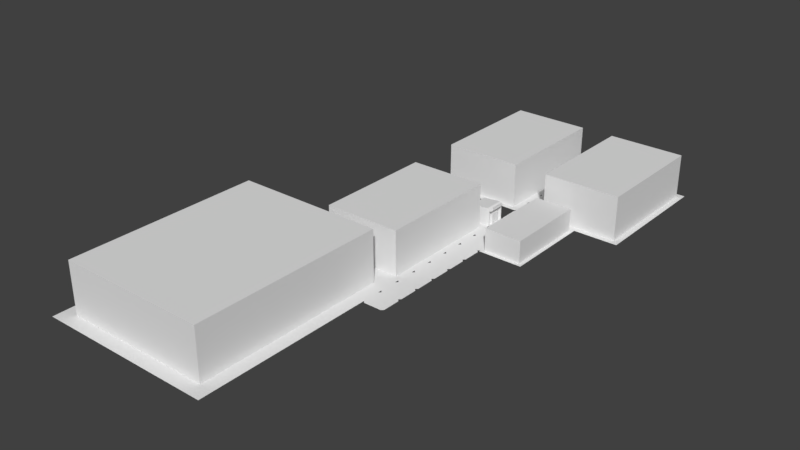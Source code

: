 # Source: SM_VendingMachine.blend  (saved by Blender 2.78.0; exported with 4.5.12 LTS)
import bpy
from mathutils import Matrix  # noqa: F401  (used for matrix-valued properties, if any)

bpy.ops.wm.read_factory_settings(use_empty=True)
scene = bpy.context.scene
scene.name = 'Scene'

# ---- collections
col_collection_1 = bpy.data.collections.new('Collection 1'); scene.collection.children.link(col_collection_1)

# ---- node groups
ng_auto_smooth = bpy.data.node_groups.new('Auto Smooth', 'GeometryNodeTree')
_s = ng_auto_smooth.interface.new_socket(name='Geometry', in_out='OUTPUT', socket_type='NodeSocketGeometry')
_s = ng_auto_smooth.interface.new_socket(name='Geometry', in_out='INPUT', socket_type='NodeSocketGeometry')
_s = ng_auto_smooth.interface.new_socket(name='Angle', in_out='INPUT', socket_type='NodeSocketFloat')
_s.subtype = 'ANGLE'
_s.min_value = 0.0
_s.max_value = 3.142
ng_auto_smooth.is_modifier = True
_N = ng_auto_smooth.nodes; _L = ng_auto_smooth.links
n0 = _N.new('NodeGroupOutput'); n0.name = 'Group Output'; n0.location = (480, -100)
n1 = _N.new('NodeGroupInput'); n1.name = 'Group Input'; n1.location = (-420, -300)
n2 = _N.new('NodeGroupInput'); n2.name = 'Group Input.001'; n2.location = (-60, -100)
n3 = _N.new('GeometryNodeSetShadeSmooth'); n3.name = 'Set Shade Smooth'; n3.location = (120, -100)
n3.domain = 'EDGE'
n4 = _N.new('GeometryNodeSetShadeSmooth'); n4.name = 'Set Shade Smooth.001'; n4.location = (300, -100)
n5 = _N.new('GeometryNodeInputMeshEdgeAngle'); n5.name = 'Edge Angle'; n5.location = (-420, -220)
n6 = _N.new('GeometryNodeInputEdgeSmooth'); n6.name = 'Is Edge Smooth'; n6.location = (-60, -160)
n7 = _N.new('GeometryNodeInputShadeSmooth'); n7.name = 'Is Face Smooth'; n7.location = (-240, -340)
n8 = _N.new('FunctionNodeBooleanMath'); n8.name = 'Boolean Math'; n8.location = (-60, -220)
n9 = _N.new('FunctionNodeCompare'); n9.name = 'Compare'; n9.location = (-240, -180)
n9.operation = 'LESS_EQUAL'
_L.new(n5.outputs[0], n9.inputs[0])
_L.new(n4.outputs[0], n0.inputs[0])
_L.new(n1.outputs[1], n9.inputs[1])
_L.new(n9.outputs[0], n8.inputs[0])
_L.new(n7.outputs[0], n8.inputs[1])
_L.new(n2.outputs[0], n3.inputs[0])
_L.new(n6.outputs[0], n3.inputs[1])
_L.new(n3.outputs[0], n4.inputs[0])
_L.new(n8.outputs[0], n3.inputs[2])
n0.is_active_output = True

# ---- world
world_world = bpy.data.worlds.new('World'); scene.world = world_world
world_world.color = (0.05088, 0.05088, 0.05088)
world_world.use_sun_shadow = False
world_world.sun_shadow_jitter_overblur = 0.0
world_world.cycles.sampling_method = 'MANUAL'

# ---- meshes
me_plane = bpy.data.meshes.new('Plane')
me_plane.from_pydata([(0.0, 0.0, 0.0), (0.5, 0.0, 0.0), (0.0, 0.5, 0.0), (0.5, 0.5, 0.0)], [], [(0, 1, 3, 2)])
me_plane.use_remesh_preserve_volume = False
me_plane.use_remesh_preserve_attributes = False
me_plane.use_mirror_vertex_groups = False
me_plane.update()
me_plane_001 = bpy.data.meshes.new('Plane.001')
me_plane_001.from_pydata([(0.0, 0.0, 0.0), (0.5, 0.0, 0.0), (0.0, 0.5, 0.0), (0.5, 0.5, 0.0), (0.04534, 0.4547, 0.0), (0.04534, 0.04534, 0.0), (0.4547, 0.04534, 0.0), (0.4547, 0.4547, 0.0), (0.04534, 0.4547, 0.348), (0.04534, 0.04534, 0.348), (0.4547, 0.04534, 0.348), (0.4547, 0.4547, 0.348), (0.4547, 0.1522, 0.0), (0.4547, 0.3478, 0.0), (0.4547, 0.4547, 0.232), (0.4547, 0.04534, 0.232), (0.4547, 0.1522, 0.232), (0.4547, 0.3478, 0.232), (0.4994, 0.3479, 0.0001139), (0.4996, 0.3369, 0.1616), (0.4993, 0.1604, 0.224), (0.4995, 0.1604, 0.008178), (0.4993, 0.2771, 0.008274), (0.4992, 0.1605, 0.04129), (0.4995, 0.3365, 0.09496), (0.4995, 0.2774, 0.2238), (0.4995, 0.2768, 0.04129), (0.4995, 0.1519, -0.0002654), (0.4994, 0.2856, -0.0001559), (0.4992, 0.1602, 0.05781), (0.4995, 0.2771, 0.05781), (0.478, 0.1604, 0.008124), (0.4778, 0.2771, 0.008219), (0.4777, 0.1605, 0.04123), (0.478, 0.2768, 0.04124), (0.4991, 0.1521, 0.04973), (0.4993, 0.1523, 0.2321), (0.4995, 0.2966, 0.1616), (0.4995, 0.2963, 0.09483), (0.4961, 0.1602, 0.05781), (0.4962, 0.1604, 0.224), (0.4964, 0.2774, 0.2238), (0.4964, 0.2771, 0.05782), (0.4995, 0.3476, 0.05018), (0.4996, 0.348, 0.2319), (0.4995, 0.2855, 0.2319), (0.4995, 0.2852, 0.04973), (0.4969, 0.3333, 0.09814), (0.497, 0.3337, 0.1584), (0.4969, 0.2998, 0.1584), (0.4969, 0.2995, 0.09804), (0.4969, 0.3365, 0.09496), (0.497, 0.3369, 0.1616), (0.4969, 0.2966, 0.1616), (0.4969, 0.2963, 0.09484), (0.4987, 0.3333, 0.09814), (0.4988, 0.3337, 0.1584), (0.4987, 0.2998, 0.1584), (0.4987, 0.2995, 0.09804), (0.04534, 0.02932, 0.0), (0.4547, 0.02932, 0.0), (0.04534, 0.02932, 0.348), (0.4547, 0.02932, 0.348), (0.4547, 0.02932, 0.232), (0.4547, 0.4711, 0.0), (0.04534, 0.4711, 0.0), (0.4547, 0.4711, 0.348), (0.04534, 0.4711, 0.348), (0.4547, 0.4711, 0.232), (0.4985, 0.4547, 0.232), (0.4985, 0.4547, 0.348), (0.4985, 0.4547, 0.0), (0.4985, 0.04534, 0.348), (0.4985, 0.04534, 0.232), (0.4985, 0.04534, 0.0), (0.4985, 0.02932, 0.348), (0.4985, 0.02932, 0.232), (0.4985, 0.02932, 0.0), (0.4985, 0.4711, 0.232), (0.4985, 0.4711, 0.348), (0.4985, 0.4711, 0.0), (0.04534, 0.4547, 0.3656), (0.04534, 0.04534, 0.3656), (0.4547, 0.04534, 0.4065), (0.4547, 0.4547, 0.4065), (0.04534, 0.02932, 0.3656), (0.4547, 0.02932, 0.4065), (0.4547, 0.4711, 0.4065), (0.04534, 0.4711, 0.3656), (0.5446, 0.4547, 0.3656), (0.5446, 0.4547, 0.348), (0.5446, 0.4711, 0.348), (0.5446, 0.4711, 0.3656), (0.5446, 0.04534, 0.348), (0.5446, 0.02932, 0.348), (0.5446, 0.04534, 0.3656), (0.5446, 0.02932, 0.3656), (0.5309, 0.08806, 0.3665), (0.5309, 0.08806, 0.4204), (0.5309, 0.4127, 0.3665), (0.5309, 0.4127, 0.4204), (0.5414, 0.08806, 0.3665), (0.5414, 0.08806, 0.4204), (0.5414, 0.4127, 0.3665), (0.5414, 0.4127, 0.4204)], [], [(16, 17, 14, 11, 10, 15), (5, 4, 2, 0), (6, 5, 0, 1), (7, 13, 12, 6, 1, 3), (4, 7, 3, 2), (61, 62, 86, 85), (4, 5, 9, 8), (4, 8, 67, 65), (9, 61, 85, 82), (7, 14, 17, 13), (12, 16, 15, 6), (16, 12, 27, 35, 36), (17, 16, 36, 45, 44), (13, 17, 44, 43, 18), (12, 13, 18, 28, 27), (26, 23, 33, 34), (43, 46, 28, 18), (37, 38, 54, 53), (20, 29, 39, 40), (22, 21, 27, 28), (21, 23, 35, 27), (26, 22, 28, 46), (23, 26, 46, 35), (34, 33, 31, 32), (23, 21, 31, 33), (22, 26, 34, 32), (21, 22, 32, 31), (29, 20, 36, 35), (20, 25, 45, 36), (25, 30, 46, 45), (30, 29, 35, 46), (41, 40, 39, 42), (29, 30, 42, 39), (25, 20, 40, 41), (30, 25, 41, 42), (19, 24, 43, 44), (37, 19, 44, 45), (38, 37, 45, 46), (24, 38, 46, 43), (48, 49, 57, 56), (24, 19, 52, 51), (38, 24, 51, 54), (19, 37, 53, 52), (48, 47, 51, 52), (49, 48, 52, 53), (50, 49, 53, 54), (47, 50, 54, 51), (56, 57, 58, 55), (49, 50, 58, 57), (47, 48, 56, 55), (50, 47, 55, 58), (59, 60, 63, 62, 61), (10, 62, 75, 72), (9, 5, 59, 61), (6, 15, 73, 74), (5, 6, 60, 59), (64, 65, 67, 66, 68), (60, 6, 74, 77), (7, 4, 65, 64), (86, 62, 94, 96), (7, 64, 80, 71), (73, 72, 75, 76), (74, 73, 76, 77), (70, 69, 78, 79), (69, 71, 80, 78), (62, 63, 76, 75), (64, 68, 78, 80), (14, 7, 71, 69), (63, 60, 77, 76), (66, 11, 70, 79), (11, 14, 69, 70), (15, 10, 72, 73), (68, 66, 79, 78), (82, 83, 84, 81), (83, 82, 85, 86), (81, 84, 87, 88), (84, 83, 95, 89), (11, 66, 91, 90), (67, 8, 81, 88), (8, 9, 82, 81), (66, 67, 88, 87), (90, 91, 92, 89), (93, 90, 89, 95), (94, 93, 95, 96), (10, 11, 90, 93), (83, 86, 96, 95), (62, 10, 93, 94), (66, 87, 92, 91), (87, 84, 89, 92), (97, 98, 100, 99), (99, 100, 104, 103), (103, 104, 102, 101), (101, 102, 98, 97), (99, 103, 101, 97), (104, 100, 98, 102)])
me_plane_001.polygons.foreach_set('use_smooth', [1, 1, 1, 1, 1, 1, 1, 1, 1, 1, 1, 1, 1, 1, 1, 1, 1, 1, 1, 1, 1, 1, 1, 1, 1, 1, 1, 1, 1, 1, 1, 1, 1, 1, 1, 1, 1, 1, 1, 1, 1, 1, 1, 1, 1, 1, 1, 1, 1, 1, 1, 1, 1, 1, 1, 1, 1, 1, 1, 1, 1, 1, 1, 1, 1, 1, 1, 1, 1, 1, 1, 1, 1, 1, 1, 1, 1, 1, 1, 1, 1, 1, 1, 1, 1, 1, 1, 1, 1, 0, 0, 0, 0, 0, 0])
me_plane_001.use_remesh_preserve_volume = False
me_plane_001.use_remesh_preserve_attributes = False
me_plane_001.use_mirror_vertex_groups = False
me_plane_001.update()
me_plane_002 = bpy.data.meshes.new('Plane.002')
me_plane_002.from_pydata([(0.0, 0.0, 0.0), (0.5, 0.0, 0.0), (0.0, 0.5, 0.0), (0.5, 0.5, 0.0)], [], [(0, 1, 3, 2)])
me_plane_002.use_remesh_preserve_volume = False
me_plane_002.use_remesh_preserve_attributes = False
me_plane_002.use_mirror_vertex_groups = False
me_plane_002.update()
me_plane_003 = bpy.data.meshes.new('Plane.003')
me_plane_003.from_pydata([(-1.0, 0.0, 0.0), (1.0, 0.0, 0.0), (-1.0, 3.0, 0.0), (1.0, 3.0, 0.0), (-0.8676, 2.868, 0.0), (-0.8676, 0.1324, 0.0), (0.8676, 0.1324, 0.0), (0.8676, 2.868, 0.0), (-0.8676, 2.868, 1.0), (-0.8676, 0.1324, 1.0), (0.8676, 0.1324, 1.0), (0.8676, 2.868, 1.0)], [], [(6, 7, 11, 10), (5, 4, 2, 0), (6, 5, 0, 1), (7, 6, 1, 3), (4, 7, 3, 2), (9, 10, 11, 8), (4, 5, 9, 8), (7, 4, 8, 11), (5, 6, 10, 9)])
me_plane_003.use_remesh_preserve_volume = False
me_plane_003.use_remesh_preserve_attributes = False
me_plane_003.use_mirror_vertex_groups = False
me_plane_003.update()
me_plane_005 = bpy.data.meshes.new('Plane.005')
me_plane_005.from_pydata([(-3.0, 0.0, 0.0), (1.0, 0.0, 0.0), (-3.0, 5.0, 0.0), (1.0, 5.0, 0.0), (-2.689, 4.689, 0.0), (-2.689, 0.3107, 0.0), (0.6893, 0.3107, 0.0), (0.6893, 4.689, 0.0), (-2.689, 4.689, 1.158), (-2.689, 0.3107, 1.158), (0.6893, 0.3107, 1.158), (0.6893, 4.689, 1.158)], [], [(6, 7, 11, 10), (5, 4, 2, 0), (6, 5, 0, 1), (7, 6, 1, 3), (4, 7, 3, 2), (11, 8, 9, 10), (4, 5, 9, 8), (7, 4, 8, 11), (5, 6, 10, 9)])
me_plane_005.use_remesh_preserve_volume = False
me_plane_005.use_remesh_preserve_attributes = False
me_plane_005.use_mirror_vertex_groups = False
me_plane_005.update()
me_plane_006 = bpy.data.meshes.new('Plane.006')
me_plane_006.from_pydata([(-1.0, 0.0, 0.0), (1.0, 0.0, 0.0), (-1.0, 3.0, 0.0), (1.0, 3.0, 0.0), (-0.8676, 2.868, 0.0), (-0.8676, 0.1324, 0.0), (0.8676, 0.1324, 0.0), (0.8676, 2.868, 0.0), (-0.8676, 2.868, 1.0), (-0.8676, 0.1324, 1.0), (0.8676, 0.1324, 1.0), (0.8676, 2.868, 1.0)], [], [(6, 7, 11, 10), (5, 4, 2, 0), (6, 5, 0, 1), (7, 6, 1, 3), (4, 7, 3, 2), (9, 10, 11, 8), (4, 5, 9, 8), (7, 4, 8, 11), (5, 6, 10, 9)])
me_plane_006.use_remesh_preserve_volume = False
me_plane_006.use_remesh_preserve_attributes = False
me_plane_006.use_mirror_vertex_groups = False
me_plane_006.update()
me_plane_007 = bpy.data.meshes.new('Plane.007')
me_plane_007.from_pydata([(-0.5, 0.0, 0.0), (0.5, 0.0, 0.0), (-0.5, 2.0, 0.0), (0.5, 2.0, 0.0), (-0.4217, 1.922, 0.0), (-0.4217, 0.07832, 0.0), (0.4217, 0.07832, 0.0), (0.4217, 1.922, 0.0), (-0.4217, 1.922, 0.5109), (-0.4217, 0.07832, 0.5109), (0.4217, 0.07832, 0.5109), (0.4217, 1.922, 0.5109)], [], [(6, 7, 11, 10), (5, 4, 2, 0), (6, 5, 0, 1), (7, 6, 1, 3), (4, 7, 3, 2), (8, 9, 10, 11), (4, 5, 9, 8), (7, 4, 8, 11), (5, 6, 10, 9)])
me_plane_007.use_remesh_preserve_volume = False
me_plane_007.use_remesh_preserve_attributes = False
me_plane_007.use_mirror_vertex_groups = False
me_plane_007.update()
me_plane_008 = bpy.data.meshes.new('Plane.008')
me_plane_008.from_pydata([(-1.0, 0.0, 0.0), (1.0, 0.0, 0.0), (-1.0, 3.0, 0.0), (1.0, 3.0, 0.0), (-0.8676, 2.868, 0.0), (-0.8676, 0.1324, 0.0), (0.8676, 0.1324, 0.0), (0.8676, 2.868, 0.0), (-0.8676, 2.868, 1.0), (-0.8676, 0.1324, 1.0), (0.8676, 0.1324, 1.0), (0.8676, 2.868, 1.0)], [], [(6, 7, 11, 10), (5, 4, 2, 0), (6, 5, 0, 1), (7, 6, 1, 3), (4, 7, 3, 2), (9, 10, 11, 8), (4, 5, 9, 8), (7, 4, 8, 11), (5, 6, 10, 9)])
me_plane_008.use_remesh_preserve_volume = False
me_plane_008.use_remesh_preserve_attributes = False
me_plane_008.use_mirror_vertex_groups = False
me_plane_008.update()

# ---- objects
ob_plane = bpy.data.objects.new('Plane', me_plane)
ob_plane_001 = bpy.data.objects.new('Plane.001', me_plane_001)
ob_plane_002 = bpy.data.objects.new('Plane.002', me_plane_002)
ob_plane_003 = bpy.data.objects.new('Plane.003', me_plane_003)
ob_plane_004 = bpy.data.objects.new('Plane.004', me_plane_005)
ob_plane_005 = bpy.data.objects.new('Plane.005', me_plane_006)
ob_plane_006 = bpy.data.objects.new('Plane.006', me_plane_007)
ob_plane_007 = bpy.data.objects.new('Plane.007', me_plane_008)

# ---- transforms, parenting, visibility, modifiers, constraints
ob_plane.location = (0.0, 0.0, 0.0)
ob_plane.lineart.crease_threshold = 0.0
_m = ob_plane.modifiers.new('Bevel', 'BEVEL')
_m.width = 0.047
_m.width_pct = 0.047
_m.affect = 'VERTICES'
_m.limit_method = 'NONE'
_m.use_clamp_overlap = False
_m.profile = 0.5255
_m.spread = 0.0
_m = ob_plane.modifiers.new('Array', 'ARRAY')
_m.count = 8
_m.constant_offset_displace = (0.0, 0.0, 0.0)
_m.relative_offset_displace = (0.0, 1.0, 0.0)
_m = ob_plane.modifiers.new('Array.001', 'ARRAY')
_m.constant_offset_displace = (0.0, 0.0, 0.0)
_m.relative_offset_displace = (0.0, -1.0, 0.0)
ob_plane_001.location = (-0.5, 0.0, 0.0)
ob_plane_001.scale = (1.001, 1.001, 1.001)
ob_plane_001.lineart.crease_threshold = 0.0
_m = ob_plane_001.modifiers.new('Auto Smooth', 'NODES')
_m.node_group = ng_auto_smooth
_gi = [s.identifier for s in ng_auto_smooth.interface.items_tree if s.item_type == 'SOCKET' and s.in_out == 'INPUT']
_m[_gi[1]] = 0.5236  # Angle
ob_plane_002.location = (-2.506, 0.0, 0.0)
ob_plane_002.lineart.crease_threshold = 0.0
ob_plane_003.location = (-1.0, 1.0, 0.0)
ob_plane_003.lineart.crease_threshold = 0.0
ob_plane_004.location = (-1.0, -8.0, 0.0)
ob_plane_004.lineart.crease_threshold = 0.0
ob_plane_005.location = (1.5, 1.0, 0.0)
ob_plane_005.lineart.crease_threshold = 0.0
ob_plane_006.location = (1.0, -1.0, 0.0)
ob_plane_006.lineart.crease_threshold = 0.0
ob_plane_007.location = (-1.0, -3.0, 0.0)
ob_plane_007.lineart.crease_threshold = 0.0

# ---- collection membership
col_collection_1.objects.link(ob_plane)
col_collection_1.objects.link(ob_plane_001)
col_collection_1.objects.link(ob_plane_002)
col_collection_1.objects.link(ob_plane_003)
col_collection_1.objects.link(ob_plane_004)
col_collection_1.objects.link(ob_plane_005)
col_collection_1.objects.link(ob_plane_006)
col_collection_1.objects.link(ob_plane_007)

# ---- scene / render settings (as saved in the file)
scene.frame_start = 1; scene.frame_end = 250; scene.frame_set(164)
scene.render.engine = 'BLENDER_EEVEE_NEXT'
scene.render.resolution_percentage = 50
scene.render.dither_intensity = 0.0
scene.cycles.use_denoising = False
scene.cycles.samples = 128
scene.cycles.sampling_pattern = 'TABULATED_SOBOL'
scene.cycles.light_sampling_threshold = 0.0
scene.cycles.use_adaptive_sampling = False
scene.cycles.use_light_tree = False
scene.cycles.blur_glossy = 0.0
scene.cycles.sample_clamp_indirect = 0.0
scene.view_settings.view_transform = 'Standard'
bpy.context.view_layer.update()

# ---- added for rendering (the .blend has no active camera and no usable light): camera, sun
cam_auto = bpy.data.cameras.new('AutoCamera')
cam_auto.lens = 50.0
cam_auto.sensor_width = 36.0
cam_auto.clip_end = 1000.0
ob_auto_camera = bpy.data.objects.new('AutoCamera', cam_auto)
scene.collection.objects.link(ob_auto_camera)
ob_auto_camera.location = (11.9222, -17.2067, 10.7166)
ob_auto_camera.rotation_euler = (1.09748, -7.21219e-08, 0.694738)
scene.camera = ob_auto_camera
light_auto_sun = bpy.data.lights.new('AutoSun', 'SUN')
light_auto_sun.energy = 3.0
light_auto_sun.angle = 0.0523599
ob_auto_sun = bpy.data.objects.new('AutoSun', light_auto_sun)
scene.collection.objects.link(ob_auto_sun)
ob_auto_sun.rotation_euler = (0.872665, 0.174533, 0.523599)
bpy.context.view_layer.update()
